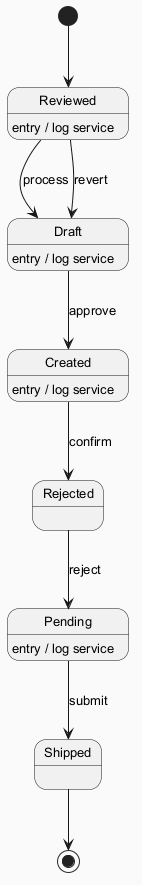

The diagram above was rendered by PlantUML. Its source (embedded in the PNG):
@startuml
skinparam backgroundColor #FAFAFA
skinparam classBackgroundColor #FFF3E0
skinparam classBorderColor #E65100
skinparam defaultFontSize 13
[*] --> Reviewed
Reviewed --> Draft : process
Reviewed : entry / log service
Draft --> Created : approve
Draft : entry / log service
Created --> Rejected : confirm
Created : entry / log service
Rejected --> Pending : reject
Pending --> Shipped : submit
Pending : entry / log service
Reviewed --> Draft : revert
Shipped --> [*]
@enduml